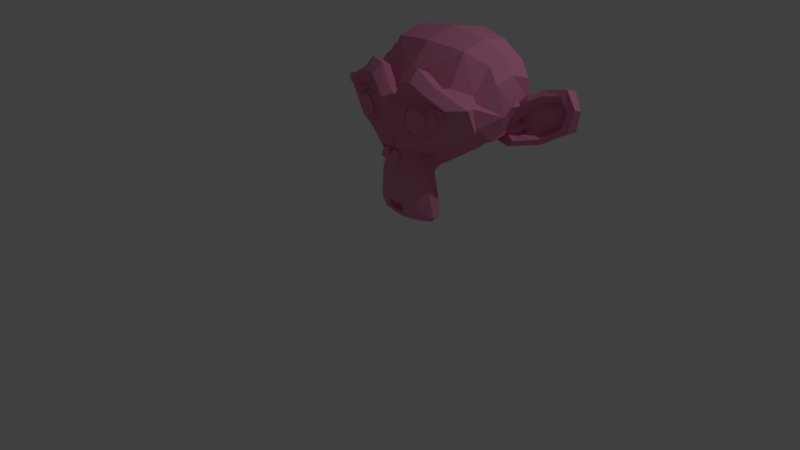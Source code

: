 # Source: 3_1._2_.blend  (saved by Blender 2.79.0; exported with 4.5.12 LTS)
import bpy
from mathutils import Matrix  # noqa: F401  (used for matrix-valued properties, if any)

bpy.ops.wm.read_factory_settings(use_empty=True)
scene = bpy.context.scene
scene.name = 'Scene'

# ---- collections
col_collection_1 = bpy.data.collections.new('Collection 1'); scene.collection.children.link(col_collection_1)

# ---- materials (node trees are filled in below, after node groups)
mat_material_001 = bpy.data.materials.new('Material.001')
mat_material_001.alpha_threshold = 0.0
mat_material_001.use_transparent_shadow = False
mat_material_001.diffuse_color = (0.8, 0.2686, 0.4632, 1.0)
mat_material_001.roughness = 0.5
mat_smoke_domain_material_002 = bpy.data.materials.new('Smoke Domain Material.002')
mat_smoke_domain_material_002.alpha_threshold = 0.0
mat_smoke_domain_material_002.use_transparent_shadow = False
mat_smoke_domain_material_002.roughness = 0.5
mat_smoke_domain_material = bpy.data.materials.new('Smoke Domain Material')
mat_smoke_domain_material.alpha_threshold = 0.0
mat_smoke_domain_material.use_transparent_shadow = False
mat_smoke_domain_material.roughness = 0.5

# ---- material node trees

# ---- world
world_world = bpy.data.worlds.new('World'); scene.world = world_world
world_world.color = (0.05088, 0.05088, 0.05088)
world_world.use_sun_shadow = False
world_world.sun_shadow_jitter_overblur = 0.0
world_world.cycles.sampling_method = 'MANUAL'

# ---- cameras
cam_camera = bpy.data.cameras.new('Camera')
cam_camera.clip_end = 100.0
cam_camera.lens = 35.0
cam_camera.sensor_width = 32.0
cam_camera.sensor_height = 18.0
cam_camera.ortho_scale = 7.314
cam_camera.dof.focus_distance = 0.0
cam_camera.dof.aperture_fstop = 128.0

# ---- lights
light_lamp = bpy.data.lights.new('Lamp', 'POINT')
light_lamp.transmission_factor = 0.0
light_lamp.cutoff_distance = 30.0
light_lamp.energy = 100.0
light_lamp.shadow_buffer_clip_start = 1.001
light_lamp.shadow_soft_size = 0.1
light_lamp.shadow_maximum_resolution = 0.006
light_lamp.use_absolute_resolution = True

# ---- meshes
me_cone = bpy.data.meshes.new('Cone')
me_cone.from_pydata([(0.0, 1.0, -1.0), (0.1951, 0.9808, -1.0), (0.3827, 0.9239, -1.0), (0.5556, 0.8315, -1.0), (0.7071, 0.7071, -1.0), (0.8315, 0.5556, -1.0), (0.9239, 0.3827, -1.0), (0.9808, 0.1951, -1.0), (1.0, 7.55e-08, -1.0), (0.9808, -0.1951, -1.0), (0.9239, -0.3827, -1.0), (0.8315, -0.5556, -1.0), (0.7071, -0.7071, -1.0), (0.5556, -0.8315, -1.0), (0.3827, -0.9239, -1.0), (0.1951, -0.9808, -1.0), (-3.258e-07, -1.0, -1.0), (-0.1951, -0.9808, -1.0), (-0.3827, -0.9239, -1.0), (-0.5556, -0.8315, -1.0), (-0.7071, -0.7071, -1.0), (-0.8315, -0.5556, -1.0), (-0.9239, -0.3827, -1.0), (0.0, 0.0, 1.0), (-0.9808, -0.1951, -1.0), (-1.0, 9.656e-07, -1.0), (-0.9808, 0.1951, -1.0), (-0.9239, 0.3827, -1.0), (-0.8315, 0.5556, -1.0), (-0.7071, 0.7071, -1.0), (-0.5556, 0.8315, -1.0), (-0.3827, 0.9239, -1.0), (-0.1951, 0.9808, -1.0)], [], [(0, 23, 1), (1, 23, 2), (2, 23, 3), (3, 23, 4), (4, 23, 5), (5, 23, 6), (6, 23, 7), (7, 23, 8), (8, 23, 9), (9, 23, 10), (10, 23, 11), (11, 23, 12), (12, 23, 13), (13, 23, 14), (14, 23, 15), (15, 23, 16), (16, 23, 17), (17, 23, 18), (18, 23, 19), (19, 23, 20), (20, 23, 21), (21, 23, 22), (22, 23, 24), (24, 23, 25), (25, 23, 26), (26, 23, 27), (27, 23, 28), (28, 23, 29), (29, 23, 30), (30, 23, 31), (31, 23, 32), (32, 23, 0), (0, 1, 2, 3, 4, 5, 6, 7, 8, 9, 10, 11, 12, 13, 14, 15, 16, 17, 18, 19, 20, 21, 22, 24, 25, 26, 27, 28, 29, 30, 31, 32)])
me_cone.use_remesh_preserve_volume = False
me_cone.use_remesh_preserve_attributes = False
me_cone.use_mirror_vertex_groups = False
me_cone.update()
me_suzanne = bpy.data.meshes.new('Suzanne')
me_suzanne.from_pydata([(0.4375, -0.7656, 0.1641), (-0.4375, -0.7656, 0.1641), (0.5, -0.6875, 0.09375), (-0.5, -0.6875, 0.09375), (0.5469, -0.5781, 0.05469), (-0.5469, -0.5781, 0.05469), (0.3516, -0.6172, -0.02344), (-0.3516, -0.6172, -0.02344), (0.3516, -0.7188, 0.03125), (-0.3516, -0.7188, 0.03125), (0.3516, -0.7812, 0.1328), (-0.3516, -0.7812, 0.1328), (0.2734, -0.7969, 0.1641), (-0.2734, -0.7969, 0.1641), (0.2031, -0.7422, 0.09375), (-0.2031, -0.7422, 0.09375), (0.1562, -0.6484, 0.05469), (-0.1562, -0.6484, 0.05469), (0.07812, -0.6562, 0.2422), (-0.07812, -0.6562, 0.2422), (0.1406, -0.7422, 0.2422), (-0.1406, -0.7422, 0.2422), (0.2422, -0.7969, 0.2422), (-0.2422, -0.7969, 0.2422), (0.2734, -0.7969, 0.3281), (-0.2734, -0.7969, 0.3281), (0.2031, -0.7422, 0.3906), (-0.2031, -0.7422, 0.3906), (0.1562, -0.6484, 0.4375), (-0.1562, -0.6484, 0.4375), (0.3516, -0.6172, 0.5156), (-0.3516, -0.6172, 0.5156), (0.3516, -0.7188, 0.4531), (-0.3516, -0.7188, 0.4531), (0.3516, -0.7812, 0.3594), (-0.3516, -0.7812, 0.3594), (0.4375, -0.7656, 0.3281), (-0.4375, -0.7656, 0.3281), (0.5, -0.6875, 0.3906), (-0.5, -0.6875, 0.3906), (0.5469, -0.5781, 0.4375), (-0.5469, -0.5781, 0.4375), (0.625, -0.5625, 0.2422), (-0.625, -0.5625, 0.2422), (0.5625, -0.6719, 0.2422), (-0.5625, -0.6719, 0.2422), (0.4688, -0.7578, 0.2422), (-0.4688, -0.7578, 0.2422), (0.4766, -0.7734, 0.2422), (-0.4766, -0.7734, 0.2422), (0.4453, -0.7812, 0.3359), (-0.4453, -0.7812, 0.3359), (0.3516, -0.8047, 0.375), (-0.3516, -0.8047, 0.375), (0.2656, -0.8203, 0.3359), (-0.2656, -0.8203, 0.3359), (0.2266, -0.8203, 0.2422), (-0.2266, -0.8203, 0.2422), (0.2656, -0.8203, 0.1562), (-0.2656, -0.8203, 0.1562), (0.3516, -0.8281, 0.2422), (-0.3516, -0.8281, 0.2422), (0.3516, -0.8047, 0.1172), (-0.3516, -0.8047, 0.1172), (0.4453, -0.7812, 0.1562), (-0.4453, -0.7812, 0.1562), (0.0, -0.7422, 0.4297), (0.0, -0.8203, 0.3516), (0.0, -0.7344, -0.6797), (0.0, -0.7812, -0.3203), (0.0, -0.7969, -0.1875), (0.0, -0.7188, -0.7734), (0.0, -0.6016, 0.4062), (0.0, -0.5703, 0.5703), (0.0, 0.5469, 0.8984), (0.0, 0.8516, 0.5625), (0.0, 0.8281, 0.07031), (0.0, 0.3516, -0.3828), (0.2031, -0.5625, -0.1875), (-0.2031, -0.5625, -0.1875), (0.3125, -0.5703, -0.4375), (-0.3125, -0.5703, -0.4375), (0.3516, -0.5703, -0.6953), (-0.3516, -0.5703, -0.6953), (0.3672, -0.5312, -0.8906), (-0.3672, -0.5312, -0.8906), (0.3281, -0.5234, -0.9453), (-0.3281, -0.5234, -0.9453), (0.1797, -0.5547, -0.9688), (-0.1797, -0.5547, -0.9688), (0.0, -0.5781, -0.9844), (0.4375, -0.5312, -0.1406), (-0.4375, -0.5312, -0.1406), (0.6328, -0.5391, -0.03906), (-0.6328, -0.5391, -0.03906), (0.8281, -0.4453, 0.1484), (-0.8281, -0.4453, 0.1484), (0.8594, -0.5938, 0.4297), (-0.8594, -0.5938, 0.4297), (0.7109, -0.625, 0.4844), (-0.7109, -0.625, 0.4844), (0.4922, -0.6875, 0.6016), (-0.4922, -0.6875, 0.6016), (0.3203, -0.7344, 0.7578), (-0.3203, -0.7344, 0.7578), (0.1562, -0.7578, 0.7188), (-0.1562, -0.7578, 0.7188), (0.0625, -0.75, 0.4922), (-0.0625, -0.75, 0.4922), (0.1641, -0.7734, 0.4141), (-0.1641, -0.7734, 0.4141), (0.125, -0.7656, 0.3047), (-0.125, -0.7656, 0.3047), (0.2031, -0.7422, 0.09375), (-0.2031, -0.7422, 0.09375), (0.375, -0.7031, 0.01562), (-0.375, -0.7031, 0.01562), (0.4922, -0.6719, 0.0625), (-0.4922, -0.6719, 0.0625), (0.625, -0.6484, 0.1875), (-0.625, -0.6484, 0.1875), (0.6406, -0.6484, 0.2969), (-0.6406, -0.6484, 0.2969), (0.6016, -0.6641, 0.375), (-0.6016, -0.6641, 0.375), (0.4297, -0.7188, 0.4375), (-0.4297, -0.7188, 0.4375), (0.25, -0.7578, 0.4688), (-0.25, -0.7578, 0.4688), (0.0, -0.7344, -0.7656), (0.1094, -0.7344, -0.7188), (-0.1094, -0.7344, -0.7188), (0.1172, -0.7109, -0.8359), (-0.1172, -0.7109, -0.8359), (0.0625, -0.6953, -0.8828), (-0.0625, -0.6953, -0.8828), (0.0, -0.6875, -0.8906), (0.0, -0.75, -0.1953), (0.0, -0.7422, -0.1406), (0.1016, -0.7422, -0.1484), (-0.1016, -0.7422, -0.1484), (0.125, -0.75, -0.2266), (-0.125, -0.75, -0.2266), (0.08594, -0.7422, -0.2891), (-0.08594, -0.7422, -0.2891), (0.3984, -0.6719, -0.04688), (-0.3984, -0.6719, -0.04688), (0.6172, -0.625, 0.05469), (-0.6172, -0.625, 0.05469), (0.7266, -0.6016, 0.2031), (-0.7266, -0.6016, 0.2031), (0.7422, -0.6562, 0.375), (-0.7422, -0.6562, 0.375), (0.6875, -0.7266, 0.4141), (-0.6875, -0.7266, 0.4141), (0.4375, -0.7969, 0.5469), (-0.4375, -0.7969, 0.5469), (0.3125, -0.8359, 0.6406), (-0.3125, -0.8359, 0.6406), (0.2031, -0.8516, 0.6172), (-0.2031, -0.8516, 0.6172), (0.1016, -0.8438, 0.4297), (-0.1016, -0.8438, 0.4297), (0.125, -0.8125, -0.1016), (-0.125, -0.8125, -0.1016), (0.2109, -0.7109, -0.4453), (-0.2109, -0.7109, -0.4453), (0.25, -0.6875, -0.7031), (-0.25, -0.6875, -0.7031), (0.2656, -0.6641, -0.8203), (-0.2656, -0.6641, -0.8203), (0.2344, -0.6328, -0.9141), (-0.2344, -0.6328, -0.9141), (0.1641, -0.6328, -0.9297), (-0.1641, -0.6328, -0.9297), (0.0, -0.6406, -0.9453), (0.0, -0.7266, 0.04688), (0.0, -0.7656, 0.2109), (0.3281, -0.7422, 0.4766), (-0.3281, -0.7422, 0.4766), (0.1641, -0.75, 0.1406), (-0.1641, -0.75, 0.1406), (0.1328, -0.7578, 0.2109), (-0.1328, -0.7578, 0.2109), (0.1172, -0.7344, -0.6875), (-0.1172, -0.7344, -0.6875), (0.07812, -0.75, -0.4453), (-0.07812, -0.75, -0.4453), (0.0, -0.75, -0.4453), (0.0, -0.7422, -0.3281), (0.09375, -0.7812, -0.2734), (-0.09375, -0.7812, -0.2734), (0.1328, -0.7969, -0.2266), (-0.1328, -0.7969, -0.2266), (0.1094, -0.7812, -0.1328), (-0.1094, -0.7812, -0.1328), (0.03906, -0.7812, -0.125), (-0.03906, -0.7812, -0.125), (0.0, -0.8281, -0.2031), (0.04688, -0.8125, -0.1484), (-0.04688, -0.8125, -0.1484), (0.09375, -0.8125, -0.1562), (-0.09375, -0.8125, -0.1562), (0.1094, -0.8281, -0.2266), (-0.1094, -0.8281, -0.2266), (0.07812, -0.8047, -0.25), (-0.07812, -0.8047, -0.25), (0.0, -0.8047, -0.2891), (0.2578, -0.5547, -0.3125), (-0.2578, -0.5547, -0.3125), (0.1641, -0.7109, -0.2422), (-0.1641, -0.7109, -0.2422), (0.1797, -0.7109, -0.3125), (-0.1797, -0.7109, -0.3125), (0.2344, -0.5547, -0.25), (-0.2344, -0.5547, -0.25), (0.0, -0.6875, -0.875), (0.04688, -0.6875, -0.8672), (-0.04688, -0.6875, -0.8672), (0.09375, -0.7109, -0.8203), (-0.09375, -0.7109, -0.8203), (0.09375, -0.7266, -0.7422), (-0.09375, -0.7266, -0.7422), (0.0, -0.6562, -0.7812), (0.09375, -0.6641, -0.75), (-0.09375, -0.6641, -0.75), (0.09375, -0.6406, -0.8125), (-0.09375, -0.6406, -0.8125), (0.04688, -0.6328, -0.8516), (-0.04688, -0.6328, -0.8516), (0.0, -0.6328, -0.8594), (0.1719, -0.7812, 0.2188), (-0.1719, -0.7812, 0.2188), (0.1875, -0.7734, 0.1562), (-0.1875, -0.7734, 0.1562), (0.3359, -0.7578, 0.4297), (-0.3359, -0.7578, 0.4297), (0.2734, -0.7734, 0.4219), (-0.2734, -0.7734, 0.4219), (0.4219, -0.7734, 0.3984), (-0.4219, -0.7734, 0.3984), (0.5625, -0.6953, 0.3516), (-0.5625, -0.6953, 0.3516), (0.5859, -0.6875, 0.2891), (-0.5859, -0.6875, 0.2891), (0.5781, -0.6797, 0.1953), (-0.5781, -0.6797, 0.1953), (0.4766, -0.7188, 0.1016), (-0.4766, -0.7188, 0.1016), (0.375, -0.7422, 0.0625), (-0.375, -0.7422, 0.0625), (0.2266, -0.7812, 0.1094), (-0.2266, -0.7812, 0.1094), (0.1797, -0.7812, 0.2969), (-0.1797, -0.7812, 0.2969), (0.2109, -0.7812, 0.375), (-0.2109, -0.7812, 0.375), (0.2344, -0.7578, 0.3594), (-0.2344, -0.7578, 0.3594), (0.1953, -0.7578, 0.2969), (-0.1953, -0.7578, 0.2969), (0.2422, -0.7578, 0.125), (-0.2422, -0.7578, 0.125), (0.375, -0.7266, 0.08594), (-0.375, -0.7266, 0.08594), (0.4609, -0.7031, 0.1172), (-0.4609, -0.7031, 0.1172), (0.5469, -0.6719, 0.2109), (-0.5469, -0.6719, 0.2109), (0.5547, -0.6719, 0.2812), (-0.5547, -0.6719, 0.2812), (0.5312, -0.6797, 0.3359), (-0.5312, -0.6797, 0.3359), (0.4141, -0.75, 0.3906), (-0.4141, -0.75, 0.3906), (0.2812, -0.7656, 0.3984), (-0.2812, -0.7656, 0.3984), (0.3359, -0.75, 0.4062), (-0.3359, -0.75, 0.4062), (0.2031, -0.75, 0.1719), (-0.2031, -0.75, 0.1719), (0.1953, -0.75, 0.2266), (-0.1953, -0.75, 0.2266), (0.1094, -0.6094, 0.4609), (-0.1094, -0.6094, 0.4609), (0.1953, -0.6172, 0.6641), (-0.1953, -0.6172, 0.6641), (0.3359, -0.5938, 0.6875), (-0.3359, -0.5938, 0.6875), (0.4844, -0.5547, 0.5547), (-0.4844, -0.5547, 0.5547), (0.6797, -0.4922, 0.4531), (-0.6797, -0.4922, 0.4531), (0.7969, -0.4609, 0.4062), (-0.7969, -0.4609, 0.4062), (0.7734, -0.375, 0.1641), (-0.7734, -0.375, 0.1641), (0.6016, -0.4141, 0.0), (-0.6016, -0.4141, 0.0), (0.4375, -0.4688, -0.09375), (-0.4375, -0.4688, -0.09375), (0.0, -0.2891, 0.8984), (0.0, 0.07812, 0.9844), (0.0, 0.6719, -0.1953), (0.0, -0.1875, -0.4609), (0.0, -0.4609, -0.9766), (0.0, -0.3438, -0.8047), (0.0, -0.3203, -0.5703), (0.0, -0.2812, -0.4844), (0.8516, -0.05469, 0.2344), (-0.8516, -0.05469, 0.2344), (0.8594, 0.04688, 0.3203), (-0.8594, 0.04688, 0.3203), (0.7734, 0.4375, 0.2656), (-0.7734, 0.4375, 0.2656), (0.4609, 0.7031, 0.4375), (-0.4609, 0.7031, 0.4375), (0.7344, -0.07031, -0.04688), (-0.7344, -0.07031, -0.04688), (0.5938, 0.1641, -0.125), (-0.5938, 0.1641, -0.125), (0.6406, 0.4297, -0.007812), (-0.6406, 0.4297, -0.007812), (0.3359, 0.6641, 0.05469), (-0.3359, 0.6641, 0.05469), (0.2344, -0.4062, -0.3516), (-0.2344, -0.4062, -0.3516), (0.1797, -0.2578, -0.4141), (-0.1797, -0.2578, -0.4141), (0.2891, -0.3828, -0.7109), (-0.2891, -0.3828, -0.7109), (0.25, -0.3906, -0.5), (-0.25, -0.3906, -0.5), (0.3281, -0.3984, -0.9141), (-0.3281, -0.3984, -0.9141), (0.1406, -0.3672, -0.7578), (-0.1406, -0.3672, -0.7578), (0.125, -0.3594, -0.5391), (-0.125, -0.3594, -0.5391), (0.1641, -0.4375, -0.9453), (-0.1641, -0.4375, -0.9453), (0.2188, -0.4297, -0.2812), (-0.2188, -0.4297, -0.2812), (0.2109, -0.4688, -0.2266), (-0.2109, -0.4688, -0.2266), (0.2031, -0.5, -0.1719), (-0.2031, -0.5, -0.1719), (0.2109, -0.1641, -0.3906), (-0.2109, -0.1641, -0.3906), (0.2969, 0.2656, -0.3125), (-0.2969, 0.2656, -0.3125), (0.3438, 0.5391, -0.1484), (-0.3438, 0.5391, -0.1484), (0.4531, 0.3828, 0.8672), (-0.4531, 0.3828, 0.8672), (0.4531, 0.07031, 0.9297), (-0.4531, 0.07031, 0.9297), (0.4531, -0.2344, 0.8516), (-0.4531, -0.2344, 0.8516), (0.4609, -0.4297, 0.5234), (-0.4609, -0.4297, 0.5234), (0.7266, -0.3359, 0.4062), (-0.7266, -0.3359, 0.4062), (0.6328, -0.2812, 0.4531), (-0.6328, -0.2812, 0.4531), (0.6406, -0.05469, 0.7031), (-0.6406, -0.05469, 0.7031), (0.7969, -0.125, 0.5625), (-0.7969, -0.125, 0.5625), (0.7969, 0.1172, 0.6172), (-0.7969, 0.1172, 0.6172), (0.6406, 0.1953, 0.75), (-0.6406, 0.1953, 0.75), (0.6406, 0.4453, 0.6797), (-0.6406, 0.4453, 0.6797), (0.7969, 0.3594, 0.5391), (-0.7969, 0.3594, 0.5391), (0.6172, 0.5859, 0.3281), (-0.6172, 0.5859, 0.3281), (0.4844, 0.5469, 0.02344), (-0.4844, 0.5469, 0.02344), (0.8203, 0.2031, 0.3281), (-0.8203, 0.2031, 0.3281), (0.4062, -0.1484, -0.1719), (-0.4062, -0.1484, -0.1719), (0.4297, 0.2109, -0.1953), (-0.4297, 0.2109, -0.1953), (0.8906, 0.2344, 0.4062), (-0.8906, 0.2344, 0.4062), (0.7734, 0.125, -0.1406), (-0.7734, 0.125, -0.1406), (1.039, 0.3281, -0.1016), (-1.039, 0.3281, -0.1016), (1.281, 0.4297, 0.05469), (-1.281, 0.4297, 0.05469), (1.352, 0.4219, 0.3203), (-1.352, 0.4219, 0.3203), (1.234, 0.4219, 0.5078), (-1.234, 0.4219, 0.5078), (1.023, 0.3125, 0.4766), (-1.023, 0.3125, 0.4766), (1.016, 0.2891, 0.4141), (-1.016, 0.2891, 0.4141), (1.188, 0.3906, 0.4375), (-1.188, 0.3906, 0.4375), (1.266, 0.4062, 0.2891), (-1.266, 0.4062, 0.2891), (1.211, 0.4062, 0.07812), (-1.211, 0.4062, 0.07812), (1.031, 0.3047, -0.03906), (-1.031, 0.3047, -0.03906), (0.8281, 0.1328, -0.07031), (-0.8281, 0.1328, -0.07031), (0.9219, 0.2188, 0.3594), (-0.9219, 0.2188, 0.3594), (0.9453, 0.2891, 0.3047), (-0.9453, 0.2891, 0.3047), (0.8828, 0.2109, -0.02344), (-0.8828, 0.2109, -0.02344), (1.039, 0.3672, 0.0), (-1.039, 0.3672, 0.0), (1.188, 0.4453, 0.09375), (-1.188, 0.4453, 0.09375), (1.234, 0.4453, 0.25), (-1.234, 0.4453, 0.25), (1.172, 0.4375, 0.3594), (-1.172, 0.4375, 0.3594), (1.023, 0.3594, 0.3438), (-1.023, 0.3594, 0.3438), (0.8438, 0.2109, 0.2891), (-0.8438, 0.2109, 0.2891), (0.8359, 0.2734, 0.1719), (-0.8359, 0.2734, 0.1719), (0.7578, 0.2734, 0.09375), (-0.7578, 0.2734, 0.09375), (0.8203, 0.2734, 0.08594), (-0.8203, 0.2734, 0.08594), (0.8438, 0.2734, 0.01562), (-0.8438, 0.2734, 0.01562), (0.8125, 0.2734, -0.01562), (-0.8125, 0.2734, -0.01562), (0.7266, 0.07031, 0.0), (-0.7266, 0.07031, 0.0), (0.7188, 0.1719, -0.02344), (-0.7188, 0.1719, -0.02344), (0.7188, 0.1875, 0.03906), (-0.7188, 0.1875, 0.03906), (0.7969, 0.2109, 0.2031), (-0.7969, 0.2109, 0.2031), (0.8906, 0.2656, 0.2422), (-0.8906, 0.2656, 0.2422), (0.8906, 0.3203, 0.2344), (-0.8906, 0.3203, 0.2344), (0.8125, 0.3203, -0.01562), (-0.8125, 0.3203, -0.01562), (0.8516, 0.3203, 0.01562), (-0.8516, 0.3203, 0.01562), (0.8281, 0.3203, 0.07812), (-0.8281, 0.3203, 0.07812), (0.7656, 0.3203, 0.09375), (-0.7656, 0.3203, 0.09375), (0.8438, 0.3203, 0.1719), (-0.8438, 0.3203, 0.1719), (1.039, 0.4141, 0.3281), (-1.039, 0.4141, 0.3281), (1.188, 0.4844, 0.3438), (-1.188, 0.4844, 0.3438), (1.258, 0.4922, 0.2422), (-1.258, 0.4922, 0.2422), (1.211, 0.4844, 0.08594), (-1.211, 0.4844, 0.08594), (1.047, 0.4219, 0.0), (-1.047, 0.4219, 0.0), (0.8828, 0.2656, -0.01562), (-0.8828, 0.2656, -0.01562), (0.9531, 0.3438, 0.2891), (-0.9531, 0.3438, 0.2891), (0.8906, 0.3281, 0.1094), (-0.8906, 0.3281, 0.1094), (0.9375, 0.3359, 0.0625), (-0.9375, 0.3359, 0.0625), (1.0, 0.3672, 0.125), (-1.0, 0.3672, 0.125), (0.9609, 0.3516, 0.1719), (-0.9609, 0.3516, 0.1719), (1.016, 0.375, 0.2344), (-1.016, 0.375, 0.2344), (1.055, 0.3828, 0.1875), (-1.055, 0.3828, 0.1875), (1.109, 0.3906, 0.2109), (-1.109, 0.3906, 0.2109), (1.086, 0.3906, 0.2734), (-1.086, 0.3906, 0.2734), (1.023, 0.4844, 0.4375), (-1.023, 0.4844, 0.4375), (1.25, 0.5469, 0.4688), (-1.25, 0.5469, 0.4688), (1.367, 0.5, 0.2969), (-1.367, 0.5, 0.2969), (1.312, 0.5312, 0.05469), (-1.312, 0.5312, 0.05469), (1.039, 0.4922, -0.08594), (-1.039, 0.4922, -0.08594), (0.7891, 0.3281, -0.125), (-0.7891, 0.3281, -0.125), (0.8594, 0.3828, 0.3828), (-0.8594, 0.3828, 0.3828)], [], [(46, 0, 2, 44), (3, 1, 47, 45), (44, 2, 4, 42), (5, 3, 45, 43), (2, 8, 6, 4), (7, 9, 3, 5), (0, 10, 8, 2), (9, 11, 1, 3), (10, 12, 14, 8), (15, 13, 11, 9), (8, 14, 16, 6), (17, 15, 9, 7), (14, 20, 18, 16), (19, 21, 15, 17), (12, 22, 20, 14), (21, 23, 13, 15), (22, 24, 26, 20), (27, 25, 23, 21), (20, 26, 28, 18), (29, 27, 21, 19), (26, 32, 30, 28), (31, 33, 27, 29), (24, 34, 32, 26), (33, 35, 25, 27), (34, 36, 38, 32), (39, 37, 35, 33), (32, 38, 40, 30), (41, 39, 33, 31), (38, 44, 42, 40), (43, 45, 39, 41), (36, 46, 44, 38), (45, 47, 37, 39), (46, 36, 50, 48), (51, 37, 47, 49), (36, 34, 52, 50), (53, 35, 37, 51), (34, 24, 54, 52), (55, 25, 35, 53), (24, 22, 56, 54), (57, 23, 25, 55), (22, 12, 58, 56), (59, 13, 23, 57), (12, 10, 62, 58), (63, 11, 13, 59), (10, 0, 64, 62), (65, 1, 11, 63), (0, 46, 48, 64), (49, 47, 1, 65), (60, 64, 48), (49, 65, 61), (62, 64, 60), (61, 65, 63), (60, 58, 62), (63, 59, 61), (60, 56, 58), (59, 57, 61), (60, 54, 56), (57, 55, 61), (60, 52, 54), (55, 53, 61), (60, 50, 52), (53, 51, 61), (60, 48, 50), (51, 49, 61), (88, 173, 175, 90), (175, 174, 89, 90), (86, 171, 173, 88), (174, 172, 87, 89), (84, 169, 171, 86), (172, 170, 85, 87), (82, 167, 169, 84), (170, 168, 83, 85), (80, 165, 167, 82), (168, 166, 81, 83), (78, 91, 145, 163), (146, 92, 79, 164), (91, 93, 147, 145), (148, 94, 92, 146), (93, 95, 149, 147), (150, 96, 94, 148), (95, 97, 151, 149), (152, 98, 96, 150), (97, 99, 153, 151), (154, 100, 98, 152), (99, 101, 155, 153), (156, 102, 100, 154), (101, 103, 157, 155), (158, 104, 102, 156), (103, 105, 159, 157), (160, 106, 104, 158), (105, 107, 161, 159), (162, 108, 106, 160), (107, 66, 67, 161), (67, 66, 108, 162), (109, 127, 159, 161), (160, 128, 110, 162), (127, 178, 157, 159), (158, 179, 128, 160), (125, 155, 157, 178), (158, 156, 126, 179), (123, 153, 155, 125), (156, 154, 124, 126), (121, 151, 153, 123), (154, 152, 122, 124), (119, 149, 151, 121), (152, 150, 120, 122), (117, 147, 149, 119), (150, 148, 118, 120), (115, 145, 147, 117), (148, 146, 116, 118), (113, 163, 145, 115), (146, 164, 114, 116), (113, 180, 176, 163), (176, 181, 114, 164), (109, 161, 67, 111), (67, 162, 110, 112), (111, 67, 177, 182), (177, 67, 112, 183), (176, 180, 182, 177), (183, 181, 176, 177), (134, 136, 175, 173), (175, 136, 135, 174), (132, 134, 173, 171), (174, 135, 133, 172), (130, 132, 171, 169), (172, 133, 131, 170), (165, 186, 184, 167), (185, 187, 166, 168), (130, 169, 167, 184), (168, 170, 131, 185), (143, 189, 188, 186), (188, 189, 144, 187), (184, 186, 188, 68), (188, 187, 185, 68), (129, 130, 184, 68), (185, 131, 129, 68), (141, 192, 190, 143), (191, 193, 142, 144), (139, 194, 192, 141), (193, 195, 140, 142), (138, 196, 194, 139), (195, 197, 138, 140), (137, 70, 196, 138), (197, 70, 137, 138), (189, 143, 190, 69), (191, 144, 189, 69), (69, 190, 205, 207), (206, 191, 69, 207), (70, 198, 199, 196), (200, 198, 70, 197), (196, 199, 201, 194), (202, 200, 197, 195), (194, 201, 203, 192), (204, 202, 195, 193), (192, 203, 205, 190), (206, 204, 193, 191), (198, 203, 201, 199), (202, 204, 198, 200), (198, 207, 205, 203), (206, 207, 198, 204), (138, 139, 163, 176), (164, 140, 138, 176), (139, 141, 210, 163), (211, 142, 140, 164), (141, 143, 212, 210), (213, 144, 142, 211), (143, 186, 165, 212), (166, 187, 144, 213), (80, 208, 212, 165), (213, 209, 81, 166), (208, 214, 210, 212), (211, 215, 209, 213), (78, 163, 210, 214), (211, 164, 79, 215), (130, 129, 71, 221), (71, 129, 131, 222), (132, 130, 221, 219), (222, 131, 133, 220), (134, 132, 219, 217), (220, 133, 135, 218), (136, 134, 217, 216), (218, 135, 136, 216), (216, 217, 228, 230), (229, 218, 216, 230), (217, 219, 226, 228), (227, 220, 218, 229), (219, 221, 224, 226), (225, 222, 220, 227), (221, 71, 223, 224), (223, 71, 222, 225), (223, 230, 228, 224), (229, 230, 223, 225), (224, 228, 226), (227, 229, 225), (182, 180, 233, 231), (234, 181, 183, 232), (111, 182, 231, 253), (232, 183, 112, 254), (109, 111, 253, 255), (254, 112, 110, 256), (180, 113, 251, 233), (252, 114, 181, 234), (113, 115, 249, 251), (250, 116, 114, 252), (115, 117, 247, 249), (248, 118, 116, 250), (117, 119, 245, 247), (246, 120, 118, 248), (119, 121, 243, 245), (244, 122, 120, 246), (121, 123, 241, 243), (242, 124, 122, 244), (123, 125, 239, 241), (240, 126, 124, 242), (125, 178, 235, 239), (236, 179, 126, 240), (178, 127, 237, 235), (238, 128, 179, 236), (127, 109, 255, 237), (256, 110, 128, 238), (237, 255, 257, 275), (258, 256, 238, 276), (235, 237, 275, 277), (276, 238, 236, 278), (239, 235, 277, 273), (278, 236, 240, 274), (241, 239, 273, 271), (274, 240, 242, 272), (243, 241, 271, 269), (272, 242, 244, 270), (245, 243, 269, 267), (270, 244, 246, 268), (247, 245, 267, 265), (268, 246, 248, 266), (249, 247, 265, 263), (266, 248, 250, 264), (251, 249, 263, 261), (264, 250, 252, 262), (233, 251, 261, 279), (262, 252, 234, 280), (255, 253, 259, 257), (260, 254, 256, 258), (253, 231, 281, 259), (282, 232, 254, 260), (231, 233, 279, 281), (280, 234, 232, 282), (66, 107, 283, 72), (284, 108, 66, 72), (107, 105, 285, 283), (286, 106, 108, 284), (105, 103, 287, 285), (288, 104, 106, 286), (103, 101, 289, 287), (290, 102, 104, 288), (101, 99, 291, 289), (292, 100, 102, 290), (99, 97, 293, 291), (294, 98, 100, 292), (97, 95, 295, 293), (296, 96, 98, 294), (95, 93, 297, 295), (298, 94, 96, 296), (93, 91, 299, 297), (300, 92, 94, 298), (307, 308, 327, 337), (328, 308, 307, 338), (306, 307, 337, 335), (338, 307, 306, 336), (305, 306, 335, 339), (336, 306, 305, 340), (88, 90, 305, 339), (305, 90, 89, 340), (86, 88, 339, 333), (340, 89, 87, 334), (84, 86, 333, 329), (334, 87, 85, 330), (82, 84, 329, 331), (330, 85, 83, 332), (329, 335, 337, 331), (338, 336, 330, 332), (329, 333, 339, 335), (340, 334, 330, 336), (325, 331, 337, 327), (338, 332, 326, 328), (80, 82, 331, 325), (332, 83, 81, 326), (208, 341, 343, 214), (344, 342, 209, 215), (80, 325, 341, 208), (342, 326, 81, 209), (78, 214, 343, 345), (344, 215, 79, 346), (78, 345, 299, 91), (300, 346, 79, 92), (76, 323, 351, 303), (352, 324, 76, 303), (303, 351, 349, 77), (350, 352, 303, 77), (77, 349, 347, 304), (348, 350, 77, 304), (304, 347, 327, 308), (328, 348, 304, 308), (325, 327, 347, 341), (348, 328, 326, 342), (295, 297, 317, 309), (318, 298, 296, 310), (75, 315, 323, 76), (324, 316, 75, 76), (301, 357, 355, 302), (356, 358, 301, 302), (302, 355, 353, 74), (354, 356, 302, 74), (74, 353, 315, 75), (316, 354, 74, 75), (291, 293, 361, 363), (362, 294, 292, 364), (363, 361, 367, 365), (368, 362, 364, 366), (365, 367, 369, 371), (370, 368, 366, 372), (371, 369, 375, 373), (376, 370, 372, 374), (313, 377, 373, 375), (374, 378, 314, 376), (315, 353, 373, 377), (374, 354, 316, 378), (353, 355, 371, 373), (372, 356, 354, 374), (355, 357, 365, 371), (366, 358, 356, 372), (357, 359, 363, 365), (364, 360, 358, 366), (289, 291, 363, 359), (364, 292, 290, 360), (73, 359, 357, 301), (358, 360, 73, 301), (283, 285, 287, 289), (288, 286, 284, 290), (283, 289, 359, 73), (360, 290, 284, 73), (72, 283, 73), (73, 284, 72), (293, 295, 309, 361), (310, 296, 294, 362), (309, 311, 367, 361), (368, 312, 310, 362), (311, 381, 369, 367), (370, 382, 312, 368), (313, 375, 369, 381), (370, 376, 314, 382), (347, 349, 385, 383), (386, 350, 348, 384), (317, 383, 385, 319), (386, 384, 318, 320), (297, 299, 383, 317), (384, 300, 298, 318), (299, 343, 341, 383), (342, 344, 300, 384), (341, 347, 383), (384, 348, 342), (299, 345, 343), (344, 346, 300), (313, 321, 379, 377), (380, 322, 314, 378), (315, 377, 379, 323), (380, 378, 316, 324), (319, 385, 379, 321), (380, 386, 320, 322), (349, 351, 379, 385), (380, 352, 350, 386), (323, 379, 351), (352, 380, 324), (399, 387, 413, 401), (414, 388, 400, 402), (399, 401, 403, 397), (404, 402, 400, 398), (397, 403, 405, 395), (406, 404, 398, 396), (395, 405, 407, 393), (408, 406, 396, 394), (393, 407, 409, 391), (410, 408, 394, 392), (391, 409, 411, 389), (412, 410, 392, 390), (409, 419, 417, 411), (418, 420, 410, 412), (407, 421, 419, 409), (420, 422, 408, 410), (405, 423, 421, 407), (422, 424, 406, 408), (403, 425, 423, 405), (424, 426, 404, 406), (401, 427, 425, 403), (426, 428, 402, 404), (401, 413, 415, 427), (416, 414, 402, 428), (317, 319, 443, 441), (444, 320, 318, 442), (319, 389, 411, 443), (412, 390, 320, 444), (309, 317, 441, 311), (442, 318, 310, 312), (381, 429, 413, 387), (414, 430, 382, 388), (411, 417, 439, 443), (440, 418, 412, 444), (437, 445, 443, 439), (444, 446, 438, 440), (433, 445, 437, 435), (438, 446, 434, 436), (431, 447, 445, 433), (446, 448, 432, 434), (429, 447, 431, 449), (432, 448, 430, 450), (413, 429, 449, 415), (450, 430, 414, 416), (311, 447, 429, 381), (430, 448, 312, 382), (311, 441, 445, 447), (446, 442, 312, 448), (441, 443, 445), (446, 444, 442), (415, 449, 451, 475), (452, 450, 416, 476), (449, 431, 461, 451), (462, 432, 450, 452), (431, 433, 459, 461), (460, 434, 432, 462), (433, 435, 457, 459), (458, 436, 434, 460), (435, 437, 455, 457), (456, 438, 436, 458), (437, 439, 453, 455), (454, 440, 438, 456), (439, 417, 473, 453), (474, 418, 440, 454), (427, 415, 475, 463), (476, 416, 428, 464), (425, 427, 463, 465), (464, 428, 426, 466), (423, 425, 465, 467), (466, 426, 424, 468), (421, 423, 467, 469), (468, 424, 422, 470), (419, 421, 469, 471), (470, 422, 420, 472), (417, 419, 471, 473), (472, 420, 418, 474), (457, 455, 479, 477), (480, 456, 458, 478), (477, 479, 481, 483), (482, 480, 478, 484), (483, 481, 487, 485), (488, 482, 484, 486), (485, 487, 489, 491), (490, 488, 486, 492), (463, 475, 485, 491), (486, 476, 464, 492), (451, 483, 485, 475), (486, 484, 452, 476), (451, 461, 477, 483), (478, 462, 452, 484), (457, 477, 461, 459), (462, 478, 458, 460), (453, 473, 479, 455), (480, 474, 454, 456), (471, 481, 479, 473), (480, 482, 472, 474), (469, 487, 481, 471), (482, 488, 470, 472), (467, 489, 487, 469), (488, 490, 468, 470), (465, 491, 489, 467), (490, 492, 466, 468), (463, 491, 465), (466, 492, 464), (391, 389, 503, 501), (504, 390, 392, 502), (393, 391, 501, 499), (502, 392, 394, 500), (395, 393, 499, 497), (500, 394, 396, 498), (397, 395, 497, 495), (498, 396, 398, 496), (399, 397, 495, 493), (496, 398, 400, 494), (387, 399, 493, 505), (494, 400, 388, 506), (493, 501, 503, 505), (504, 502, 494, 506), (493, 495, 499, 501), (500, 496, 494, 502), (495, 497, 499), (500, 498, 496), (313, 381, 387, 505), (388, 382, 314, 506), (313, 505, 503, 321), (504, 506, 314, 322), (319, 321, 503, 389), (504, 322, 320, 390)])
me_suzanne.materials.append(mat_material_001)
me_suzanne.use_remesh_preserve_volume = False
me_suzanne.use_remesh_preserve_attributes = False
me_suzanne.use_mirror_vertex_groups = False
me_suzanne.update()
me_cube_006 = bpy.data.meshes.new('Cube.006')
me_cube_006.from_pydata([(-1.0, -1.0, -1.0), (-1.0, -1.0, 1.0), (-1.0, 1.0, -1.0), (-1.0, 1.0, 1.0), (1.0, -1.0, -1.0), (1.0, -1.0, 1.0), (1.0, 1.0, -1.0), (1.0, 1.0, 1.0)], [], [(0, 1, 3, 2), (2, 3, 7, 6), (6, 7, 5, 4), (4, 5, 1, 0), (2, 6, 4, 0), (7, 3, 1, 5)])
me_cube_006.materials.append(mat_smoke_domain_material_002)
me_cube_006.use_remesh_preserve_volume = False
me_cube_006.use_remesh_preserve_attributes = False
me_cube_006.use_mirror_vertex_groups = False
me_cube_006.update()
me_cube_003 = bpy.data.meshes.new('Cube.003')
me_cube_003.from_pydata([(-1.0, -1.0, -1.0), (-1.0, -1.0, 1.0), (-1.0, 1.0, -1.0), (-1.0, 1.0, 1.0), (1.0, -1.0, -1.0), (1.0, -1.0, 1.0), (1.0, 1.0, -1.0), (1.0, 1.0, 1.0)], [], [(0, 1, 3, 2), (2, 3, 7, 6), (6, 7, 5, 4), (4, 5, 1, 0), (2, 6, 4, 0), (7, 3, 1, 5)])
me_cube_003.materials.append(mat_smoke_domain_material)
me_cube_003.use_remesh_preserve_volume = False
me_cube_003.use_remesh_preserve_attributes = False
me_cube_003.use_mirror_vertex_groups = False
me_cube_003.update()

# ---- objects
ob_cone = bpy.data.objects.new('Cone', me_cone)
ob_suzanne = bpy.data.objects.new('Suzanne', me_suzanne)
ob_smoke_domain_001 = bpy.data.objects.new('Smoke Domain.001', me_cube_006)
ob_smoke_domain = bpy.data.objects.new('Smoke Domain', me_cube_003)
ob_lamp = bpy.data.objects.new('Lamp', light_lamp)
ob_camera = bpy.data.objects.new('Camera', cam_camera)

# ---- transforms, parenting, visibility, modifiers, constraints
ob_cone.location = (4.498, -0.604, -1.935)
ob_cone.display_type = 'WIRE'
ob_cone.lineart.crease_threshold = 0.0
_m = ob_cone.modifiers.new('Fluid', 'FLUID')
_m.fluid_type = 'FLOW'
ob_suzanne.location = (0.9603, -0.206, 1.964)
ob_suzanne.color = (0.7256, 1.0, 0.7894, 1.0)
ob_suzanne.display_type = 'WIRE'
ob_suzanne.show_wire = True
ob_suzanne.lineart.crease_threshold = 0.0
_m = ob_suzanne.modifiers.new('Fluid', 'FLUID')
_m.fluid_type = 'FLOW'
ob_smoke_domain_001.location = (4.498, -0.604, -0.9348)
ob_smoke_domain_001.scale = (2.0, 2.0, 3.0)
ob_smoke_domain_001.display_type = 'WIRE'
ob_smoke_domain_001.lineart.crease_threshold = 0.0
_m = ob_smoke_domain_001.modifiers.new('Fluid', 'FLUID')
_m.fluid_type = 'DOMAIN'
ob_smoke_domain.location = (0.9603, -0.206, 2.964)
ob_smoke_domain.scale = (2.367, 1.852, 2.984)
ob_smoke_domain.display_type = 'WIRE'
ob_smoke_domain.lineart.crease_threshold = 0.0
_m = ob_smoke_domain.modifiers.new('Fluid', 'FLUID')
_m.fluid_type = 'DOMAIN'
ob_lamp.location = (4.076, 1.005, 5.904)
ob_lamp.rotation_euler = (0.6503, 0.05522, 1.866)
ob_lamp.lock_rotations_4d = False
ob_lamp.empty_display_type = 'ARROWS'
ob_lamp.color = (0.0, 0.0, 0.0, 0.0)
ob_lamp.lineart.crease_threshold = 0.0
ob_camera.location = (7.093, -6.654, 5.107)
ob_camera.rotation_euler = (1.109, 0.0, 0.8149)
ob_camera.lock_rotations_4d = False
ob_camera.empty_display_type = 'ARROWS'
ob_camera.color = (0.0, 0.0, 0.0, 0.0)
ob_camera.display_type = 'WIRE'
ob_camera.lineart.crease_threshold = 0.0

# ---- collection membership
col_collection_1.objects.link(ob_cone)
col_collection_1.objects.link(ob_suzanne)
col_collection_1.objects.link(ob_smoke_domain_001)
col_collection_1.objects.link(ob_smoke_domain)
col_collection_1.objects.link(ob_lamp)
col_collection_1.objects.link(ob_camera)

# ---- scene / render settings (as saved in the file)
scene.camera = ob_camera
scene.frame_start = 1; scene.frame_end = 250; scene.frame_set(177)
scene.render.engine = 'BLENDER_EEVEE_NEXT'
scene.render.resolution_percentage = 50
scene.render.dither_intensity = 0.0
scene.cycles.use_denoising = False
scene.cycles.samples = 128
scene.cycles.sampling_pattern = 'TABULATED_SOBOL'
scene.cycles.use_adaptive_sampling = False
scene.cycles.use_light_tree = False
scene.cycles.blur_glossy = 0.0
scene.cycles.sample_clamp_indirect = 0.0
scene.view_settings.view_transform = 'Standard'
bpy.context.view_layer.update()
